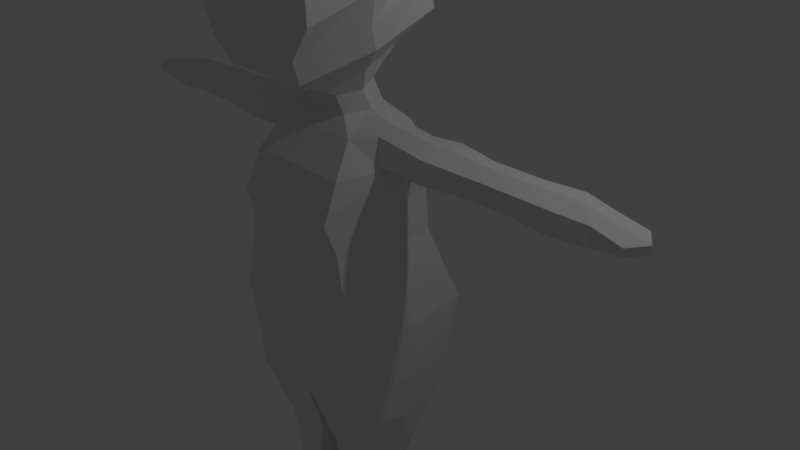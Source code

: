 # Source: character.blend  (saved by Blender 2.79.0; exported with 4.5.12 LTS)
import bpy
from mathutils import Matrix  # noqa: F401  (used for matrix-valued properties, if any)

bpy.ops.wm.read_factory_settings(use_empty=True)
scene = bpy.context.scene
scene.name = 'Scene'

# ---- collections
col_collection_1 = bpy.data.collections.new('Collection 1'); scene.collection.children.link(col_collection_1)

# ---- world
world_world = bpy.data.worlds.new('World'); scene.world = world_world
world_world.color = (0.05088, 0.05088, 0.05088)
world_world.use_sun_shadow = False
world_world.sun_shadow_jitter_overblur = 0.0
world_world.cycles.sampling_method = 'MANUAL'

# ---- cameras
cam_camera = bpy.data.cameras.new('Camera')
cam_camera.clip_end = 100.0
cam_camera.lens = 35.0
cam_camera.sensor_width = 32.0
cam_camera.sensor_height = 18.0
cam_camera.ortho_scale = 7.314
cam_camera.dof.focus_distance = 0.0
cam_camera.dof.aperture_fstop = 128.0

# ---- lights
light_lamp = bpy.data.lights.new('Lamp', 'POINT')
light_lamp.transmission_factor = 0.0
light_lamp.cutoff_distance = 30.0
light_lamp.energy = 100.0
light_lamp.shadow_buffer_clip_start = 1.001
light_lamp.shadow_soft_size = 0.1
light_lamp.shadow_maximum_resolution = 0.006
light_lamp.use_absolute_resolution = True

# ---- meshes
me_plane_001 = bpy.data.meshes.new('Plane.001')
me_plane_001.from_pydata([(-0.6981, -1.162, 1.32e-08), (0.3638, -1.183, -2.781e-08), (-0.5471, 0.2776, 1.98e-08), (0.4393, 0.5838, -2.451e-08), (-1.086, -1.204, -3.771e-09), (-1.086, 0.2776, -3.771e-09), (-1.55, -1.075, -2.404e-08), (-1.593, 0.2452, -2.592e-08), (-1.932, -0.7843, -4.072e-08), (-1.975, 0.09426, -4.26e-08), (-2.115, -0.6118, -4.875e-08), (-2.158, -0.02435, -5.064e-08), (-2.324, -0.6657, -5.787e-08), (-2.428, -0.1214, -6.242e-08), (-2.428, -0.1214, -6.242e-08), (-2.477, -1.011, -6.457e-08), (-2.852, 0.3024, -8.095e-08), (-2.671, -1.421, -7.305e-08), (-3.283, 0.3994, -9.981e-08), (-2.962, -1.55, -8.578e-08), (-3.574, 0.3563, -1.125e-07), (-3.329, -1.528, -1.018e-07), (-3.941, 0.2377, -1.286e-07), (-3.631, -1.539, -1.15e-07), (-4.243, 0.06515, -1.418e-07), (-4.105, -1.41, -1.357e-07), (-4.523, -0.1074, -1.54e-07), (-4.461, -1.226, -1.513e-07), (-4.645, -0.5743, -1.593e-07), (1.097, -1.065, 4.242e-09), (1.194, 0.407, 8.484e-09), (-0.6981, -1.162, 0.7891), (0.3638, -1.183, 0.9958), (-0.5471, 0.2776, 0.7891), (0.4393, 0.6334, 0.9958), (-1.086, -1.28, 0.7352), (-1.086, 0.2776, 0.7352), (-1.55, -1.075, 0.7124), (-1.593, 0.2452, 0.7938), (-1.932, -0.7843, 0.5866), (-1.975, 0.09426, 0.668), (-2.115, -0.6118, 0.3154), (-2.158, -0.02435, 0.3154), (-2.324, -0.6657, 0.2506), (-2.428, -0.1214, 0.2686), (-2.428, -0.1214, 0.2686), (-2.477, -1.011, 0.3557), (-2.833, 0.0727, 0.4531), (-2.671, -1.421, 0.6154), (-3.264, 0.1697, 0.9243), (-2.962, -1.55, 0.6903), (-3.555, 0.1266, 0.9243), (-3.329, -1.528, 0.9243), (-3.922, 0.008002, 0.9243), (-3.631, -1.539, 0.9243), (-4.224, -0.1645, 0.7423), (-4.105, -1.41, 0.9243), (-4.504, -0.337, 0.6019), (-4.461, -1.226, 0.6019), (-4.645, -0.5743, 0.2743), (1.097, -1.065, 1.023), (1.194, 0.407, 1.023), (-2.158, -0.02435, 0.03372), (-1.975, 0.09426, 0.03372), (1.194, 0.407, 0.03372), (1.097, -1.065, 0.03372), (0.3638, -1.183, 0.03372), (-0.6981, -1.162, 0.03372), (-2.671, -1.421, 0.03372), (-2.962, -1.55, 0.03372), (-1.932, -0.7843, 0.03372), (-2.115, -0.6118, 0.03372), (0.4393, 0.6334, 0.07745), (-0.5471, 0.2776, 0.03372), (-3.941, 0.2377, 0.03372), (-3.574, 0.3563, 0.03372), (-3.329, -1.528, 0.03372), (-2.324, -0.6657, 0.03372), (-1.086, 0.2776, 0.03372), (-1.086, -1.204, 0.03372), (-4.243, 0.06515, 0.03372), (-3.631, -1.539, 0.03372), (-2.852, 0.3024, 0.03372), (-1.593, 0.2452, 0.03372), (-2.477, -1.011, 0.03372), (-1.55, -1.075, 0.03372), (-4.523, -0.1074, 0.03372), (-4.105, -1.41, 0.03372), (-3.283, 0.3994, 0.03372), (-4.461, -1.226, 0.03372), (-4.645, -0.5743, 0.03372), (1.644, -1.049, 5.802e-09), (1.741, 0.2156, 1.004e-08), (1.644, -1.049, 0.9958), (1.741, 0.2156, 0.9958), (1.741, 0.2156, 0.03372), (1.644, -1.049, 0.03372), (2.506, -0.7632, 0.8236), (2.498, -0.03025, 0.8236), (2.498, -0.03025, 0.1382), (2.506, -0.7632, 0.1382), (2.835, -0.7597, 0.7157), (2.827, -0.02675, 0.7157), (2.827, -0.02675, 0.2131), (2.835, -0.7597, 0.2131), (3.248, -0.7254, 0.7157), (3.24, 0.05251, 0.7157), (3.24, 0.05251, 0.1232), (3.248, -0.7254, 0.1232), (3.854, -0.6522, 0.6169), (3.846, -0.08392, 0.6169), (3.846, -0.08392, 0.1682), (3.854, -0.6522, 0.1682), (4.318, -0.6835, 0.572), (4.31, -0.31, 0.572), (4.31, -0.31, 0.3329), (4.318, -0.6835, 0.3329), (4.526, -0.9921, 0.6169), (4.518, -0.3065, 0.6169), (4.518, -0.3065, 0.3334), (4.526, -0.9921, 0.3334), (4.613, -0.9903, 0.5961), (4.605, -0.3047, 0.6169), (4.605, -0.3047, 0.3958), (4.613, -0.9903, 0.375), (-1.617, -0.5673, 0.8333), (-1.641, 0.03539, 0.8333), (-1.941, -0.5011, 0.7633), (-1.965, -0.01212, 0.7633), (-1.614, -0.545, 1.141), (-1.637, 0.03024, 1.148), (-1.9, -0.5056, 1.14), (-1.923, -0.01657, 1.147), (-1.614, -0.5894, 1.501), (-1.643, 0.06981, 1.511), (-1.898, -0.571, 1.5), (-1.927, 0.04996, 1.51), (-1.65, -0.5359, 2.04), (-1.673, 0.01836, 2.047), (-1.874, -0.5169, 2.039), (-1.897, -0.02791, 2.046), (-1.654, -0.5307, 2.673), (-1.677, -0.007879, 2.681), (-1.878, -0.5248, 2.672), (-1.9, -0.03574, 2.68), (-1.642, -0.5756, 3.18), (-1.668, 0.02706, 3.188), (-1.893, -0.5582, 3.179), (-1.918, -0.01012, 3.187), (-1.692, -0.5029, 3.939), (-1.712, -0.08447, 3.946), (-1.788, -0.5132, 3.937), (-1.808, -0.08302, 3.943), (-1.68, -0.5676, 3.569), (-1.865, -0.4969, 3.569), (-1.884, -0.09248, 3.575), (-1.699, -0.02299, 3.576), (-0.6256, -0.4706, -0.07365), (0.4001, -0.3348, -0.07365), (-1.086, -0.4926, -0.07365), (-1.571, -0.4413, -0.07365), (-1.952, -0.3624, -0.07365), (-2.136, -0.3297, -0.07365), (-2.374, -0.4043, -0.07365), (-2.648, -0.4905, -0.07365), (-2.956, -0.6569, -0.07365), (-3.247, -0.7449, -0.07365), (-3.614, -0.7906, -0.07365), (-3.916, -0.8791, -0.07365), (-4.297, -0.8946, -0.07365), (-4.549, -0.9133, -0.07365), (1.144, -0.358, -0.07365), (-0.6256, -0.4706, 0.9444), (0.4001, -0.3109, 1.151), (-1.086, -0.5323, 0.8905), (-1.571, -0.4413, 0.9068), (-2.06, -0.3624, 0.781), (-2.136, -0.3297, 0.4707), (-2.374, -0.4043, 0.4145), (-2.648, -0.4905, 0.5577), (-2.956, -0.6569, 0.919), (-3.247, -0.7449, 0.9579), (-3.614, -0.7906, 1.08), (-3.916, -0.8791, 0.9922), (-4.297, -0.8946, 0.9247), (-4.549, -0.9133, 0.5998), (1.144, -0.358, 1.178), (-4.549, -0.9133, -0.03993), (1.691, -0.4417, -0.07365), (1.691, -0.4417, 1.151), (1.691, -0.4417, -0.03993), (2.502, -0.4113, 0.9788), (2.502, -0.4113, 0.06458), (2.832, -0.4078, 0.871), (2.832, -0.4078, 0.1395), (3.244, -0.3519, 0.871), (3.244, -0.3519, 0.0496), (3.85, -0.3793, 0.7722), (3.85, -0.3793, 0.09453), (4.314, -0.5041, 0.7272), (4.314, -0.5041, 0.2593), (4.522, -0.6629, 0.7722), (4.522, -0.6629, 0.2598), (4.609, -0.6611, 0.7513), (4.609, -0.6611, 0.2596), (-1.533, -0.2779, 0.9886), (-2.008, -0.2663, 0.9186), (-1.529, -0.2688, 1.3), (-1.966, -0.2708, 1.299), (-1.532, -0.2728, 1.661), (-1.967, -0.2728, 1.66), (-1.566, -0.2697, 2.199), (-1.94, -0.2821, 2.198), (-1.569, -0.2797, 2.832), (-1.944, -0.2899, 2.831), (-1.654, -0.2862, 3.339), (-1.96, -0.295, 3.338), (-1.702, -0.302, 4.097), (-1.798, -0.3066, 4.095), (-1.689, -0.3061, 3.728), (-1.874, -0.3027, 3.727)], [], [(157, 2, 3, 158), (157, 159, 5, 2), (159, 160, 7, 5), (160, 161, 9, 7), (161, 162, 11, 9), (162, 163, 13, 11), (163, 164, 16, 13), (164, 165, 18, 16), (165, 166, 20, 18), (166, 167, 22, 20), (167, 168, 24, 22), (168, 169, 26, 24), (169, 170, 28, 26), (158, 171, 29, 1), (172, 173, 34, 33), (172, 33, 36, 174), (174, 36, 38, 175), (39, 37, 125, 127), (176, 40, 42, 177), (177, 42, 44, 178), (178, 44, 47, 179), (179, 47, 49, 180), (180, 49, 51, 181), (181, 51, 53, 182), (182, 53, 55, 183), (183, 55, 57, 184), (184, 57, 59, 185), (173, 32, 60, 186), (63, 62, 42, 40), (186, 60, 93, 189), (67, 66, 32, 31), (69, 68, 48, 50), (71, 70, 39, 41), (66, 65, 60, 32), (64, 72, 34, 61), (72, 73, 33, 34), (75, 74, 53, 51), (11, 13, 44, 42, 62), (76, 69, 50, 52), (77, 71, 41, 43), (73, 78, 36, 33), (13, 14, 45, 44), (79, 67, 31, 35), (74, 80, 55, 53), (81, 76, 52, 54), (13, 16, 82, 47, 44), (78, 83, 38, 36), (84, 77, 43, 46), (85, 79, 35, 37), (80, 86, 57, 55), (87, 81, 54, 56), (82, 88, 49, 47), (83, 63, 40, 38), (187, 89, 58, 185), (68, 84, 46, 48), (70, 85, 37, 39), (86, 90, 59, 57), (89, 87, 56, 58), (88, 75, 51, 49), (18, 20, 75, 88), (27, 25, 87, 89), (26, 28, 90, 86), (8, 6, 85, 70), (17, 15, 84, 68), (170, 27, 89, 187), (7, 9, 63, 83), (16, 18, 88, 82), (25, 23, 81, 87), (24, 26, 86, 80), (6, 4, 79, 85), (15, 12, 77, 84), (5, 7, 83, 78), (23, 21, 76, 81), (22, 24, 80, 74), (4, 0, 67, 79), (2, 5, 78, 73), (12, 10, 71, 77), (21, 19, 69, 76), (20, 22, 74, 75), (3, 2, 73, 72), (30, 3, 72, 64), (1, 29, 65, 66), (10, 8, 70, 71), (19, 17, 68, 69), (0, 1, 66, 67), (171, 30, 92, 188), (9, 11, 62, 63), (190, 95, 99, 192), (188, 92, 95, 190), (64, 61, 94, 95), (30, 64, 95, 92), (65, 29, 91, 96), (60, 65, 96, 93), (192, 99, 103, 194), (95, 94, 98, 99), (93, 96, 100, 97), (189, 93, 97, 191), (101, 104, 108, 105), (99, 98, 102, 103), (97, 100, 104, 101), (191, 97, 101, 193), (105, 108, 112, 109), (193, 101, 105, 195), (194, 103, 107, 196), (103, 102, 106, 107), (198, 111, 115, 200), (195, 105, 109, 197), (196, 107, 111, 198), (107, 106, 110, 111), (113, 116, 120, 117), (111, 110, 114, 115), (109, 112, 116, 113), (197, 109, 113, 199), (201, 117, 121, 203), (199, 113, 117, 201), (200, 115, 119, 202), (115, 114, 118, 119), (204, 123, 122, 203), (202, 119, 123, 204), (119, 118, 122, 123), (117, 120, 124, 121), (126, 128, 132, 130), (176, 39, 127, 206), (38, 40, 128, 126), (175, 38, 126, 205), (130, 132, 136, 134), (205, 126, 130, 207), (127, 125, 129, 131), (206, 127, 131, 208), (135, 133, 137, 139), (207, 130, 134, 209), (131, 129, 133, 135), (208, 131, 135, 210), (138, 140, 144, 142), (210, 135, 139, 212), (134, 136, 140, 138), (209, 134, 138, 211), (213, 142, 146, 215), (211, 138, 142, 213), (139, 137, 141, 143), (212, 139, 143, 214), (154, 153, 149, 151), (143, 141, 145, 147), (214, 143, 147, 216), (142, 144, 148, 146), (217, 150, 152, 218), (220, 154, 151, 218), (156, 155, 152, 150), (219, 156, 150, 217), (215, 146, 156, 219), (146, 148, 155, 156), (216, 147, 154, 220), (147, 145, 153, 154), (148, 216, 220, 155), (145, 215, 219, 153), (153, 219, 217, 149), (155, 220, 218, 152), (149, 217, 218, 151), (144, 214, 216, 148), (140, 212, 214, 144), (137, 211, 213, 141), (141, 213, 215, 145), (133, 209, 211, 137), (136, 210, 212, 140), (132, 208, 210, 136), (129, 207, 209, 133), (128, 206, 208, 132), (125, 205, 207, 129), (37, 175, 205, 125), (40, 176, 206, 128), (120, 202, 204, 124), (124, 204, 203, 121), (116, 200, 202, 120), (114, 199, 201, 118), (118, 201, 203, 122), (110, 197, 199, 114), (108, 196, 198, 112), (106, 195, 197, 110), (112, 198, 200, 116), (104, 194, 196, 108), (102, 193, 195, 106), (98, 191, 193, 102), (94, 189, 191, 98), (100, 192, 194, 104), (91, 188, 190, 96), (96, 190, 192, 100), (29, 171, 188, 91), (28, 170, 187, 90), (90, 187, 185, 59), (61, 186, 189, 94), (34, 173, 186, 61), (56, 184, 185, 58), (54, 183, 184, 56), (52, 182, 183, 54), (50, 181, 182, 52), (48, 180, 181, 50), (46, 179, 180, 48), (43, 178, 179, 46), (41, 177, 178, 43), (39, 176, 177, 41), (35, 174, 175, 37), (31, 172, 174, 35), (31, 32, 173, 172), (3, 30, 171, 158), (25, 27, 170, 169), (23, 25, 169, 168), (21, 23, 168, 167), (19, 21, 167, 166), (17, 19, 166, 165), (15, 17, 165, 164), (12, 15, 164, 163), (10, 12, 163, 162), (8, 10, 162, 161), (6, 8, 161, 160), (4, 6, 160, 159), (0, 4, 159, 157), (0, 157, 158, 1)])
me_plane_001.use_remesh_preserve_volume = False
me_plane_001.use_remesh_preserve_attributes = False
me_plane_001.use_mirror_vertex_groups = False
me_plane_001.update()

# ---- objects
ob_plane = bpy.data.objects.new('Plane', me_plane_001)
ob_lamp = bpy.data.objects.new('Lamp', light_lamp)
ob_camera = bpy.data.objects.new('Camera', cam_camera)

# ---- transforms, parenting, visibility, modifiers, constraints
ob_plane.location = (-0.000729, -0.0002422, 0.000243)
ob_plane.rotation_euler = (0.0, 1.571, 0.0)
ob_plane.lineart.crease_threshold = 0.0
_m = ob_plane.modifiers.new('Mirror', 'MIRROR')
_m.use_axis = (False, False, True)
ob_lamp.location = (4.076, 1.005, 5.904)
ob_lamp.rotation_euler = (0.6503, 0.05522, 1.866)
ob_lamp.lock_rotations_4d = False
ob_lamp.empty_display_type = 'ARROWS'
ob_lamp.color = (0.0, 0.0, 0.0, 0.0)
ob_lamp.lineart.crease_threshold = 0.0
ob_camera.location = (7.481, -6.508, 5.344)
ob_camera.rotation_euler = (1.109, 0.0, 0.8149)
ob_camera.lock_rotations_4d = False
ob_camera.empty_display_type = 'ARROWS'
ob_camera.color = (0.0, 0.0, 0.0, 0.0)
ob_camera.display_type = 'WIRE'
ob_camera.lineart.crease_threshold = 0.0

# ---- collection membership
col_collection_1.objects.link(ob_plane)
col_collection_1.objects.link(ob_lamp)
col_collection_1.objects.link(ob_camera)

# ---- scene / render settings (as saved in the file)
scene.camera = ob_camera
scene.frame_start = 1; scene.frame_end = 250; scene.frame_set(1)
scene.render.engine = 'BLENDER_EEVEE_NEXT'
scene.render.resolution_percentage = 50
scene.render.dither_intensity = 0.0
scene.cycles.use_denoising = False
scene.cycles.samples = 128
scene.cycles.sampling_pattern = 'TABULATED_SOBOL'
scene.cycles.use_adaptive_sampling = False
scene.cycles.use_light_tree = False
scene.cycles.blur_glossy = 0.0
scene.cycles.sample_clamp_indirect = 0.0
scene.view_settings.view_transform = 'Standard'
bpy.context.view_layer.update()
